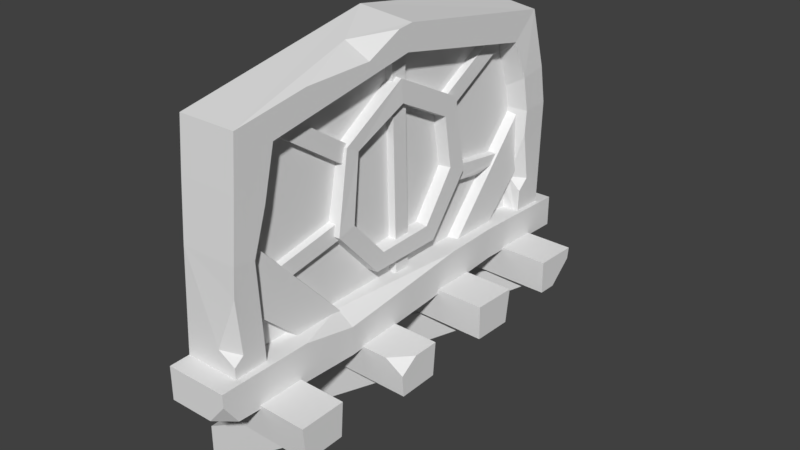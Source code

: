 # Source: window_large_1.blend  (saved by Blender 2.78.0; exported with 4.5.12 LTS)
import bpy
from mathutils import Matrix  # noqa: F401  (used for matrix-valued properties, if any)

bpy.ops.wm.read_factory_settings(use_empty=True)
scene = bpy.context.scene
scene.name = 'Scene'

# ---- collections
col_collection_1 = bpy.data.collections.new('Collection 1'); scene.collection.children.link(col_collection_1)

# ---- world
world_world = bpy.data.worlds.new('World'); scene.world = world_world
world_world.color = (0.05088, 0.05088, 0.05088)
world_world.use_sun_shadow = False
world_world.sun_shadow_jitter_overblur = 0.0
world_world.cycles.sampling_method = 'MANUAL'

# ---- meshes
me_cube_001 = bpy.data.meshes.new('Cube.001')
me_cube_001.from_pydata([(-0.1864, -1.742, -0.06775), (-0.1864, -1.742, 0.1922), (-0.1864, 1.886, -0.06378), (-0.1864, 1.886, 0.1882), (0.3041, -1.628, -0.07038), (0.3013, -1.742, 0.1922), (0.2973, 1.886, -0.06378), (0.2973, 1.886, 0.1882), (-0.1864, -0.5894, -0.09422), (-0.1864, -0.5894, 0.2217), (0.3293, -0.5894, -0.09422), (-0.1864, 1.038, 0.2214), (0.2937, 1.048, -0.03286), (-0.1864, 1.048, -0.03286), (0.2937, 1.038, 0.2214), (-0.1864, -1.314, 0.1471), (-0.1864, -1.583, 0.1633), (0.2521, -1.314, 0.1471), (0.2521, -1.583, 0.1633), (-0.1864, -1.339, 0.9675), (-0.1864, -1.539, 0.9797), (0.2717, -1.377, 0.9578), (0.2717, -1.546, 0.9863), (-0.1864, -1.237, 1.267), (-0.1864, -1.506, 1.436), (0.2717, -1.266, 1.296), (0.2717, -1.506, 1.426), (-0.1864, -1.163, 1.658), (-0.1864, -1.473, 1.827), (0.2717, -1.175, 1.67), (0.2717, -1.473, 1.827), (-0.1864, 0.04657, 1.845), (-0.1864, 0.1159, 2.126), (0.2717, 0.06583, 1.894), (0.2717, 0.1063, 2.087), (-0.1864, 1.317, 1.654), (-0.1864, 1.582, 1.898), (0.2717, 1.317, 1.654), (0.2717, 1.543, 1.855), (-0.1864, 1.361, 1.327), (-0.1864, 1.658, 1.385), (0.2914, 1.428, 1.351), (0.2914, 1.658, 1.385), (-0.1864, 1.45, 1.07), (-0.1864, 1.715, 1.078), (0.2914, 1.484, 1.07), (0.2914, 1.715, 1.078), (-0.1864, 1.48, 0.1221), (-0.1864, 1.745, 0.1121), (0.2541, 1.48, 0.1221), (0.2541, 1.745, 0.1121), (0.2717, -0.02335, 2.072), (0.2717, -0.8795, 1.924), (0.2717, -0.3171, 1.932), (0.08911, -0.3405, 2.043), (0.2643, 1.481, 0.3799), (0.2836, 1.483, 0.8717), (0.2674, 1.57, 0.4628), (0.1548, 1.481, 0.476), (0.2672, -1.559, 0.7672), (0.255, -1.586, 0.2837), (0.1202, -1.589, 0.3662), (0.2566, -1.511, 0.3428), (0.1854, -0.5894, 0.2217), (0.3044, 0.5462, 0.2215), (0.3189, -1.019, 0.2107), (0.3293, -0.5894, 0.1297), (0.1662, -1.742, -0.06775), (0.3013, -1.742, 0.09284), (-0.1864, -1.388, 0.5678), (0.1689, -1.389, 0.5706), (-0.1864, -1.388, 0.7239), (0.1689, -1.378, 0.696), (-0.1864, 1.516, 0.5701), (0.1889, 1.515, 0.5729), (-0.1864, 1.516, 0.7261), (0.1889, 1.515, 0.7289), (-0.1864, -0.5201, 0.8866), (-0.1864, 0.7154, 0.705), (0.1789, 0.7141, 0.7078), (0.1789, 0.6889, 0.836), (0.1882, 1.376, 0.6099), (0.183, 1.01, 0.6698), (0.1131, 1.172, 0.6484), (0.187, 1.173, 0.6881), (0.2229, 0.07352, 1.528), (0.2229, 0.05319, 1.708), (0.2229, 0.3433, 0.4982), (0.2229, 0.4236, 0.3562), (0.2229, -0.1364, 0.4848), (0.2229, -0.2074, 0.3541), (-0.1864, 0.06646, 1.497), (-0.1864, 0.04866, 1.73), (-0.1864, 0.3509, 0.5135), (-0.1864, 0.4265, 0.3445), (-0.1864, -0.1354, 0.5361), (-0.1864, -0.2075, 0.3379), (0.2229, 0.5425, 1.291), (0.2229, 0.614, 0.8729), (0.2229, 0.7748, 0.8012), (0.2229, 0.6641, 1.405), (-0.1864, 0.5757, 0.8493), (-0.1864, 0.5352, 1.244), (-0.1864, 0.6803, 1.404), (-0.1864, 0.7803, 0.7953), (0.2261, -0.4375, 0.8122), (0.2029, -0.3577, 1.315), (0.2029, -0.4683, 1.375), (0.2261, -0.5875, 0.7748), (-0.1864, -0.3293, 1.283), (-0.1864, -0.3969, 0.8092), (-0.1864, -0.5995, 0.7438), (-0.1864, -0.4995, 1.365), (0.1789, -0.5464, 0.8616), (-0.1864, 0.7153, 0.8611), (0.1789, -0.5212, 0.7334), (-0.1864, -0.5199, 0.7306), (-0.1864, 0.02763, 0.1692), (0.1789, 0.05261, 0.1637), (0.1789, 0.1864, 0.1688), (-0.1864, 0.1892, 0.1691), (-0.1864, -0.01417, 1.905), (0.1789, 0.01081, 1.9), (0.1789, 0.1446, 1.905), (-0.1864, 0.1475, 1.905), (-0.1864, -1.0, 1.791), (0.1789, -1.017, 1.772), (0.1789, -1.075, 1.651), (-0.1864, -1.076, 1.648), (-0.1864, -0.4112, 1.4), (0.1789, -0.4278, 1.381), (0.1789, -0.486, 1.26), (-0.1864, -0.487, 1.257), (-0.1864, 0.5297, 1.405), (0.1789, 0.5396, 1.381), (0.1789, 0.621, 1.275), (-0.1864, 0.6228, 1.273), (-0.1864, 1.144, 1.754), (0.1789, 1.154, 1.73), (0.1789, 1.236, 1.624), (-0.1864, 1.238, 1.622), (0.1206, -1.321, 1.633), (0.1206, -1.36, 0.1658), (0.1206, 1.413, 1.748), (0.1206, 1.577, 0.1536), (0.1206, 0.05297, 1.922), (0.1373, 0.9, -0.2493), (-0.1864, -1.479, 0.6844), (0.1985, -1.531, 0.7042), (-0.1864, -1.32, 1.13), (0.1985, -1.353, 1.054), (-0.1864, -0.4811, 0.1795), (0.2085, -0.5315, 0.1566), (0.2085, -0.8286, 0.06268), (-0.1864, -0.7963, -0.05181), (-0.1864, 1.637, 0.6844), (0.1985, 1.689, 0.7042), (-0.1864, 1.478, 1.13), (0.1985, 1.511, 1.054), (-0.1864, 0.6393, 0.1795), (0.2085, 0.6896, 0.1566), (0.2085, 0.9868, 0.06268), (-0.1864, 0.9544, -0.05181), (0.6879, -1.107, -0.308), (0.6928, -1.093, -0.03828), (0.6827, -1.427, -0.3197), (0.6876, -1.454, -0.04744), (-0.2569, -1.078, -0.03804), (-0.2666, -1.093, -0.3029), (-0.2718, -1.412, -0.3146), (-0.2621, -1.439, -0.0472), (0.5462, -1.165, -0.2739), (0.6928, 1.588, -0.03111), (0.6827, 1.24, -0.2956), (0.6876, 1.227, -0.02237), (-0.2569, 1.603, -0.03159), (-0.2666, 1.575, -0.2954), (-0.2718, 1.255, -0.2913), (-0.2621, 1.241, -0.02285), (0.6879, -0.1537, -0.3363), (0.6928, -0.1375, -0.06668), (0.6827, -0.473, -0.3465), (0.6911, 1.578, -0.1238), (-0.2569, -0.1229, -0.0665), (-0.2666, -0.1391, -0.3313), (-0.2718, -0.4585, -0.3415), (-0.2621, -0.4841, -0.07399), (0.6998, 0.7148, -0.3079), (0.7047, 0.7452, -0.03274), (0.6944, 0.3874, -0.302), (0.6994, 0.3751, -0.02193), (-0.2685, 0.7601, -0.0333), (-0.2784, 0.73, -0.3035), (-0.2838, 0.4026, -0.2976), (-0.2739, 0.39, -0.0225), (0.5424, -0.4964, -0.07413), (0.6858, -0.4894, -0.1725), (0.6897, -0.3486, -0.07105), (0.4452, 1.564, -0.2986), (0.6852, 1.392, -0.2976), (0.1796, -1.156, -0.2835), (0.5477, -1.357, -0.2824), (0.1798, -1.373, -0.2893), (-0.2952, -1.152, -0.5445), (-0.3066, -1.169, -0.9018), (-0.3118, -1.361, -0.9133), (-0.3005, -1.37, -0.552), (0.5462, -0.2023, -0.2739), (0.1796, -0.1935, -0.2835), (0.5477, -0.3946, -0.2824), (0.1798, -0.411, -0.2893), (-0.2952, -0.1901, -0.5445), (-0.3066, -0.2064, -0.9018), (-0.3118, -0.3988, -0.9133), (-0.3005, -0.4076, -0.552), (0.5462, 0.657, -0.2741), (0.1796, 0.6661, -0.2838), (0.5477, 0.4588, -0.2822), (0.1798, 0.442, -0.289), (-0.2952, 0.669, -0.5447), (-0.3066, 0.6513, -0.902), (-0.3118, 0.4531, -0.9131), (-0.3005, 0.4448, -0.5518), (0.5462, 1.504, -0.2796), (0.1796, 1.513, -0.2897), (0.5477, 1.294, -0.2776), (0.1798, 1.276, -0.2836), (-0.2952, 1.501, -0.5505), (-0.3066, 1.462, -0.9063), (-0.3118, 1.252, -0.9073), (-0.3005, 1.264, -0.5461)], [], [(2, 3, 7, 6), (10, 66, 65, 5, 68, 4), (4, 68, 67), (8, 10, 4, 67, 0), (14, 11, 9, 63, 64), (13, 12, 10, 8), (12, 14, 64, 66, 10), (6, 7, 14, 12), (2, 6, 12, 13), (7, 3, 11, 14), (21, 22, 59, 62, 60, 18, 17), (20, 22, 26, 24), (19, 21, 17, 15), (22, 20, 16, 18, 60, 61, 59), (21, 19, 23, 25), (22, 21, 25, 26), (25, 23, 27, 29), (26, 25, 29, 30), (24, 26, 30, 28), (30, 29, 33, 34, 51, 53, 52), (28, 30, 52, 54, 51, 34, 32), (29, 27, 31, 33), (34, 33, 37, 38), (32, 34, 38, 36), (33, 31, 35, 37), (37, 35, 39, 41), (38, 37, 41, 42), (36, 38, 42, 40), (42, 41, 45, 46), (40, 42, 46, 44), (41, 39, 43, 45), (44, 46, 50, 48), (45, 43, 47, 49, 55, 58, 56), (46, 45, 56, 57, 55, 49, 50), (54, 53, 51), (53, 54, 52), (58, 55, 57), (57, 56, 58), (62, 59, 61), (61, 60, 62), (66, 63, 65), (63, 66, 64), (65, 63, 9, 1, 5), (67, 68, 5, 1, 0), (70, 72, 71, 69), (74, 73, 75, 76), (79, 78, 73, 74, 81, 83, 82), (80, 79, 82, 84, 81, 74, 76), (114, 80, 76, 75), (71, 72, 113, 77), (72, 70, 115, 113), (70, 69, 116, 115), (89, 95, 110, 105), (83, 81, 84), (84, 82, 83), (85, 91, 102, 97), (98, 101, 93, 87), (92, 112, 107, 86), (87, 93, 95, 89), (91, 85, 106, 109), (88, 94, 104, 99), (108, 111, 96, 90), (98, 87, 88, 99), (85, 91, 92, 86), (90, 96, 94, 88), (100, 103, 92, 86), (98, 99, 100, 97), (103, 100, 99, 104), (101, 98, 97, 102), (85, 97, 100, 86), (106, 107, 108, 105), (107, 112, 111, 108), (105, 110, 109, 106), (108, 90, 89, 105), (106, 85, 86, 107), (89, 90, 96, 95), (87, 89, 90, 88), (118, 122, 121, 117), (120, 124, 123, 119), (119, 123, 122, 118), (126, 130, 129, 125), (128, 132, 131, 127), (127, 131, 130, 126), (134, 138, 137, 133), (136, 140, 139, 135), (135, 139, 138, 134), (145, 142, 144, 143), (141, 142, 145), (20, 24, 16), (149, 150, 152, 151), (150, 148, 153, 152), (148, 147, 154, 153), (157, 159, 160, 158), (158, 160, 161, 156), (156, 161, 162, 155), (163, 164, 166, 165), (201, 205, 204, 171), (164, 167, 170, 166), (163, 168, 167, 164), (166, 170, 169, 165), (165, 169, 168, 163), (202, 206, 205, 201), (172, 175, 178, 174), (174, 178, 177, 173), (171, 204, 203, 200), (179, 180, 197, 196, 181), (186, 195, 197, 180, 183), (200, 203, 206, 202), (179, 184, 183, 180), (182, 198, 176, 175, 172), (181, 185, 184, 179), (187, 188, 190, 189), (188, 191, 194, 190), (187, 192, 191, 188), (190, 194, 193, 189), (189, 193, 192, 187), (182, 199, 198), (195, 196, 197), (196, 195, 186, 185, 181), (199, 182, 172, 174, 173), (209, 213, 212, 207), (210, 214, 213, 209), (207, 212, 211, 208), (208, 211, 214, 210), (217, 221, 220, 215), (218, 222, 221, 217), (215, 220, 219, 216), (216, 219, 222, 218), (225, 229, 228, 223), (226, 230, 229, 225), (223, 228, 227, 224), (224, 227, 230, 226)])
_uv = me_cube_001.uv_layers.new(name='UVMap')
_uv.uv.foreach_set('vector', [0.03753, 0.9724, 0.03753, 0.9724, 0.03753, 0.9724, 0.03753, 0.9724, 0.03753, 0.9724, 0.03753, 0.9724, 0.03753, 0.9724, 0.03753, 0.9724, 0.03753, 0.9724, 0.03753, 0.9724, 0.03082, 0.9722, 0.03082, 0.9722, 0.03082, 0.9722, 0.03753, 0.9724, 0.03753, 0.9724, 0.03753, 0.9724, 0.03753, 0.9724, 0.03753, 0.9724, 0.03753, 0.9724, 0.03753, 0.9724, 0.03753, 0.9724, 0.03753, 0.9724, 0.03753, 0.9724, 0.03753, 0.9724, 0.03753, 0.9724, 0.03753, 0.9724, 0.03753, 0.9724, 0.03753, 0.9724, 0.03753, 0.9724, 0.03753, 0.9724, 0.03753, 0.9724, 0.03753, 0.9724, 0.03753, 0.9724, 0.03753, 0.9724, 0.03753, 0.9724, 0.03753, 0.9724, 0.03753, 0.9724, 0.03753, 0.9724, 0.03753, 0.9724, 0.03753, 0.9724, 0.03753, 0.9724, 0.03753, 0.9724, 0.03753, 0.9724, 0.03753, 0.9724, 0.03606, 0.9729, 0.03606, 0.9729, 0.03606, 0.9729, 0.03606, 0.9729, 0.03606, 0.9729, 0.03606, 0.9729, 0.03606, 0.9729, 0.03606, 0.9729, 0.03606, 0.9729, 0.03606, 0.9729, 0.03606, 0.9729, 0.03606, 0.9729, 0.03606, 0.9729, 0.03606, 0.9729, 0.03606, 0.9729, 0.03606, 0.9729, 0.03606, 0.9729, 0.03606, 0.9729, 0.03606, 0.9729, 0.03606, 0.9729, 0.03606, 0.9729, 0.03606, 0.9729, 0.03606, 0.9729, 0.03606, 0.9729, 0.03606, 0.9729, 0.03606, 0.9729, 0.03606, 0.9729, 0.03606, 0.9729, 0.03606, 0.9729, 0.03606, 0.9729, 0.03606, 0.9729, 0.03606, 0.9729, 0.03606, 0.9729, 0.03606, 0.9729, 0.03606, 0.9729, 0.03606, 0.9729, 0.03606, 0.9729, 0.03606, 0.9729, 0.03606, 0.9729, 0.03606, 0.9729, 0.03606, 0.9729, 0.03606, 0.9729, 0.03606, 0.9729, 0.03606, 0.9729, 0.03606, 0.9729, 0.03606, 0.9729, 0.03606, 0.9729, 0.03606, 0.9729, 0.03606, 0.9729, 0.03606, 0.9729, 0.03606, 0.9729, 0.03606, 0.9729, 0.03606, 0.9729, 0.03606, 0.9729, 0.03606, 0.9729, 0.03606, 0.9729, 0.03606, 0.9729, 0.03606, 0.9729, 0.03606, 0.9729, 0.03606, 0.9729, 0.03606, 0.9729, 0.03606, 0.9729, 0.03606, 0.9729, 0.03606, 0.9729, 0.03606, 0.9729, 0.03606, 0.9729, 0.03606, 0.9729, 0.03606, 0.9729, 0.03606, 0.9729, 0.03606, 0.9729, 0.03606, 0.9729, 0.03606, 0.9729, 0.03606, 0.9729, 0.03606, 0.9729, 0.03606, 0.9729, 0.03606, 0.9729, 0.03606, 0.9729, 0.03606, 0.9729, 0.03606, 0.9729, 0.03606, 0.9729, 0.03606, 0.9729, 0.03606, 0.9729, 0.03606, 0.9729, 0.03606, 0.9729, 0.03606, 0.9729, 0.03606, 0.9729, 0.03606, 0.9729, 0.03606, 0.9729, 0.03606, 0.9729, 0.03606, 0.9729, 0.03606, 0.9729, 0.03606, 0.9729, 0.03606, 0.9729, 0.03606, 0.9729, 0.03606, 0.9729, 0.03606, 0.9729, 0.03606, 0.9729, 0.03606, 0.9729, 0.03606, 0.9729, 0.03606, 0.9729, 0.03606, 0.9729, 0.03606, 0.9729, 0.03606, 0.9729, 0.03606, 0.9729, 0.03606, 0.9729, 0.03606, 0.9729, 0.03606, 0.9729, 0.03606, 0.9729, 0.03606, 0.9729, 0.03606, 0.9729, 0.03606, 0.9729, 0.03606, 0.9729, 0.03606, 0.9729, 0.03606, 0.9729, 0.03082, 0.9722, 0.03082, 0.9722, 0.03082, 0.9722, 0.03082, 0.9722, 0.03082, 0.9722, 0.03082, 0.9722, 0.03606, 0.9729, 0.03606, 0.9729, 0.03606, 0.9729, 0.03606, 0.9729, 0.03606, 0.9729, 0.03606, 0.9729, 0.03082, 0.9722, 0.03082, 0.9722, 0.03082, 0.9722, 0.03082, 0.9722, 0.03082, 0.9722, 0.03082, 0.9722, 0.03082, 0.9722, 0.03082, 0.9722, 0.03082, 0.9722, 0.03082, 0.9722, 0.03082, 0.9722, 0.03082, 0.9722, 0.03753, 0.9724, 0.03753, 0.9724, 0.03753, 0.9724, 0.03753, 0.9724, 0.03753, 0.9724, 0.03753, 0.9724, 0.03753, 0.9724, 0.03753, 0.9724, 0.03753, 0.9724, 0.03753, 0.9724, 0.03082, 0.9722, 0.03082, 0.9722, 0.03082, 0.9722, 0.03082, 0.9722, 0.03082, 0.9722, 0.03082, 0.9722, 0.03082, 0.9722, 0.03082, 0.9722, 0.03082, 0.9722, 0.03082, 0.9722, 0.03082, 0.9722, 0.03082, 0.9722, 0.03082, 0.9722, 0.03082, 0.9722, 0.03082, 0.9722, 0.03082, 0.9722, 0.03082, 0.9722, 0.03082, 0.9722, 0.03082, 0.9722, 0.03082, 0.9722, 0.03082, 0.9722, 0.03082, 0.9722, 0.03082, 0.9722, 0.03082, 0.9722, 0.03082, 0.9722, 0.03082, 0.9722, 0.03082, 0.9722, 0.03082, 0.9722, 0.03082, 0.9722, 0.03082, 0.9722, 0.03082, 0.9722, 0.03082, 0.9722, 0.03082, 0.9722, 0.03082, 0.9722, 0.03082, 0.9722, 0.03082, 0.9722, 0.03082, 0.9722, 0.03082, 0.9722, 0.03082, 0.9722, 0.03082, 0.9722, 0.03082, 0.9722, 0.03082, 0.9722, 0.03082, 0.9722, 0.03082, 0.9722, 0.03082, 0.9722, 0.03082, 0.9722, 0.03082, 0.9722, 0.03082, 0.9722, 0.03082, 0.9722, 0.03082, 0.9722, 0.03082, 0.9722, 0.03082, 0.9722, 0.03082, 0.9722, 0.03082, 0.9722, 0.03082, 0.9722, 0.03082, 0.9722, 0.03082, 0.9722, 0.03082, 0.9722, 0.03082, 0.9722, 0.03082, 0.9722, 0.03082, 0.9722, 0.03082, 0.9722, 0.03082, 0.9722, 0.03082, 0.9722, 0.03082, 0.9722, 0.03082, 0.9722, 0.03082, 0.9722, 0.03082, 0.9722, 0.03082, 0.9722, 0.03082, 0.9722, 0.03082, 0.9722, 0.03082, 0.9722, 0.03082, 0.9722, 0.03082, 0.9722, 0.03082, 0.9722, 0.03082, 0.9722, 0.03753, 0.9724, 0.03753, 0.9724, 0.03753, 0.9724, 0.03753, 0.9724, 0.03082, 0.9722, 0.03082, 0.9722, 0.03082, 0.9722, 0.03082, 0.9722, 0.03082, 0.9722, 0.03082, 0.9722, 0.03082, 0.9722, 0.03082, 0.9722, 0.03082, 0.9722, 0.03082, 0.9722, 0.03082, 0.9722, 0.03082, 0.9722, 0.03753, 0.9724, 0.03753, 0.9724, 0.03753, 0.9724, 0.03753, 0.9724, 0.03082, 0.9722, 0.03082, 0.9722, 0.03082, 0.9722, 0.03082, 0.9722, 0.03082, 0.9722, 0.03082, 0.9722, 0.03082, 0.9722, 0.03082, 0.9722, 0.03753, 0.9724, 0.03753, 0.9724, 0.03753, 0.9724, 0.03753, 0.9724, 0.03753, 0.9724, 0.03753, 0.9724, 0.03753, 0.9724, 0.03753, 0.9724, 0.03082, 0.9722, 0.03082, 0.9722, 0.03082, 0.9722, 0.03082, 0.9722, 0.03082, 0.9722, 0.03082, 0.9722, 0.03082, 0.9722, 0.03082, 0.9722, 0.03753, 0.9724, 0.03753, 0.9724, 0.03753, 0.9724, 0.03753, 0.9724, 0.03753, 0.9724, 0.03753, 0.9724, 0.03753, 0.9724, 0.03753, 0.9724, 0.03082, 0.9722, 0.03082, 0.9722, 0.03082, 0.9722, 0.03082, 0.9722, 0.03753, 0.9724, 0.03753, 0.9724, 0.03753, 0.9724, 0.03753, 0.9724, 0.03082, 0.9722, 0.03082, 0.9722, 0.03082, 0.9722, 0.03082, 0.9722, 0.03082, 0.9722, 0.03082, 0.9722, 0.03082, 0.9722, 0.03082, 0.9722, 0.03082, 0.9722, 0.03082, 0.9722, 0.03082, 0.9722, 0.03082, 0.9722, 0.03082, 0.9722, 0.03082, 0.9722, 0.03082, 0.9722, 0.03082, 0.9722, 0.03082, 0.9722, 0.03082, 0.9722, 0.03082, 0.9722, 0.03082, 0.9722, 0.03753, 0.9724, 0.03753, 0.9724, 0.03753, 0.9724, 0.03753, 0.9724, 0.03082, 0.9722, 0.03082, 0.9722, 0.03082, 0.9722, 0.03082, 0.9722, 0.03082, 0.9722, 0.03082, 0.9722, 0.03082, 0.9722, 0.03082, 0.9722, 0.03082, 0.9722, 0.03082, 0.9722, 0.03082, 0.9722, 0.03082, 0.9722, 0.03777, 0.9212, 0.03777, 0.9212, 0.03777, 0.9212, 0.03777, 0.9212, 0.03777, 0.9212, 0.03777, 0.9212, 0.03777, 0.9212, 0.03606, 0.9729, 0.03606, 0.9729, 0.03606, 0.9729, 0.03082, 0.9722, 0.03082, 0.9722, 0.03082, 0.9722, 0.03082, 0.9722, 0.03082, 0.9722, 0.03082, 0.9722, 0.03082, 0.9722, 0.03082, 0.9722, 0.03082, 0.9722, 0.03082, 0.9722, 0.03082, 0.9722, 0.03082, 0.9722, 0.03082, 0.9722, 0.03082, 0.9722, 0.03082, 0.9722, 0.03082, 0.9722, 0.03082, 0.9722, 0.03082, 0.9722, 0.03082, 0.9722, 0.03082, 0.9722, 0.03082, 0.9722, 0.03082, 0.9722, 0.03082, 0.9722, 0.03082, 0.9722, 0.03753, 0.9724, 0.03753, 0.9724, 0.03753, 0.9724, 0.03753, 0.9724, 0.03753, 0.9724, 0.03753, 0.9724, 0.03753, 0.9724, 0.03753, 0.9724, 0.03753, 0.9724, 0.03753, 0.9724, 0.03753, 0.9724, 0.03753, 0.9724, 0.03753, 0.9724, 0.03753, 0.9724, 0.03753, 0.9724, 0.03753, 0.9724, 0.03753, 0.9724, 0.03753, 0.9724, 0.03753, 0.9724, 0.03753, 0.9724, 0.03753, 0.9724, 0.03753, 0.9724, 0.03753, 0.9724, 0.03753, 0.9724, 0.03753, 0.9724, 0.03753, 0.9724, 0.03753, 0.9724, 0.03753, 0.9724, 0.03753, 0.9724, 0.03753, 0.9724, 0.03753, 0.9724, 0.03753, 0.9724, 0.03753, 0.9724, 0.03753, 0.9724, 0.03753, 0.9724, 0.03753, 0.9724, 0.03753, 0.9724, 0.03753, 0.9724, 0.03753, 0.9724, 0.03753, 0.9724, 0.03753, 0.9724, 0.03753, 0.9724, 0.03753, 0.9724, 0.03753, 0.9724, 0.03753, 0.9724, 0.03753, 0.9724, 0.03753, 0.9724, 0.03753, 0.9724, 0.03753, 0.9724, 0.03753, 0.9724, 0.03753, 0.9724, 0.03753, 0.9724, 0.03753, 0.9724, 0.03753, 0.9724, 0.03753, 0.9724, 0.03753, 0.9724, 0.03753, 0.9724, 0.03753, 0.9724, 0.03753, 0.9724, 0.03753, 0.9724, 0.03753, 0.9724, 0.03753, 0.9724, 0.03753, 0.9724, 0.03753, 0.9724, 0.03753, 0.9724, 0.03753, 0.9724, 0.03753, 0.9724, 0.03753, 0.9724, 0.03753, 0.9724, 0.03753, 0.9724, 0.03753, 0.9724, 0.03753, 0.9724, 0.03753, 0.9724, 0.03753, 0.9724, 0.03753, 0.9724, 0.03753, 0.9724, 0.03753, 0.9724, 0.03753, 0.9724, 0.03753, 0.9724, 0.03753, 0.9724, 0.03753, 0.9724, 0.03753, 0.9724, 0.03753, 0.9724, 0.03753, 0.9724, 0.03753, 0.9724, 0.03753, 0.9724, 0.03753, 0.9724, 0.03753, 0.9724, 0.03753, 0.9724, 0.03753, 0.9724, 0.03753, 0.9724, 0.03753, 0.9724, 0.03753, 0.9724, 0.03753, 0.9724, 0.03753, 0.9724, 0.03753, 0.9724, 0.03753, 0.9724, 0.03753, 0.9724, 0.03753, 0.9724, 0.03753, 0.9724, 0.03753, 0.9724, 0.03753, 0.9724, 0.03753, 0.9724, 0.03753, 0.9724, 0.03753, 0.9724, 0.03753, 0.9724, 0.03753, 0.9724, 0.03753, 0.9724, 0.03753, 0.9724, 0.03753, 0.9724, 0.03753, 0.9724, 0.03753, 0.9724, 0.03753, 0.9724, 0.03753, 0.9724, 0.03753, 0.9724, 0.03753, 0.9724, 0.03753, 0.9724, 0.03753, 0.9724, 0.03753, 0.9724, 0.03753, 0.9724, 0.03753, 0.9724, 0.03753, 0.9724, 0.03753, 0.9724, 0.03753, 0.9724, 0.03753, 0.9724, 0.03753, 0.9724, 0.03753, 0.9724, 0.03753, 0.9724, 0.03753, 0.9724, 0.03753, 0.9724, 0.03753, 0.9724, 0.03753, 0.9724, 0.03753, 0.9724, 0.03753, 0.9724, 0.03753, 0.9724, 0.03753, 0.9724, 0.03753, 0.9724, 0.03753, 0.9724, 0.03753, 0.9724, 0.03753, 0.9724, 0.03753, 0.9724, 0.03753, 0.9724, 0.03753, 0.9724, 0.03753, 0.9724, 0.03753, 0.9724, 0.03753, 0.9724, 0.03753, 0.9724, 0.03753, 0.9724, 0.03753, 0.9724, 0.03753, 0.9724, 0.03753, 0.9724])
me_cube_001.use_remesh_preserve_volume = False
me_cube_001.use_remesh_preserve_attributes = False
me_cube_001.use_mirror_vertex_groups = False
me_cube_001.update()

# ---- objects
ob_cube = bpy.data.objects.new('Cube', me_cube_001)

# ---- transforms, parenting, visibility, modifiers, constraints
ob_cube.location = (4.768e-07, 9.537e-07, -2.384e-07)
ob_cube.lineart.crease_threshold = 0.0

# ---- collection membership
col_collection_1.objects.link(ob_cube)

# ---- scene / render settings (as saved in the file)
scene.frame_start = 1; scene.frame_end = 250; scene.frame_set(1)
scene.render.engine = 'BLENDER_EEVEE_NEXT'
scene.render.resolution_percentage = 50
scene.render.dither_intensity = 0.0
scene.cycles.use_denoising = False
scene.cycles.samples = 128
scene.cycles.sampling_pattern = 'TABULATED_SOBOL'
scene.cycles.light_sampling_threshold = 0.0
scene.cycles.use_adaptive_sampling = False
scene.cycles.use_light_tree = False
scene.cycles.blur_glossy = 0.0
scene.cycles.sample_clamp_indirect = 0.0
scene.view_settings.view_transform = 'Standard'
bpy.context.view_layer.update()

# ---- added for rendering (the .blend has no active camera and no usable light): camera, sun
cam_auto = bpy.data.cameras.new('AutoCamera')
cam_auto.lens = 50.0
cam_auto.sensor_width = 36.0
cam_auto.clip_end = 1000.0
ob_auto_camera = bpy.data.objects.new('AutoCamera', cam_auto)
scene.collection.objects.link(ob_auto_camera)
ob_auto_camera.location = (4.67506, -5.30278, 4.18906)
ob_auto_camera.rotation_euler = (1.09748, -7.21219e-08, 0.694738)
scene.camera = ob_auto_camera
light_auto_sun = bpy.data.lights.new('AutoSun', 'SUN')
light_auto_sun.energy = 3.0
light_auto_sun.angle = 0.0523599
ob_auto_sun = bpy.data.objects.new('AutoSun', light_auto_sun)
scene.collection.objects.link(ob_auto_sun)
ob_auto_sun.rotation_euler = (0.872665, 0.174533, 0.523599)
bpy.context.view_layer.update()
